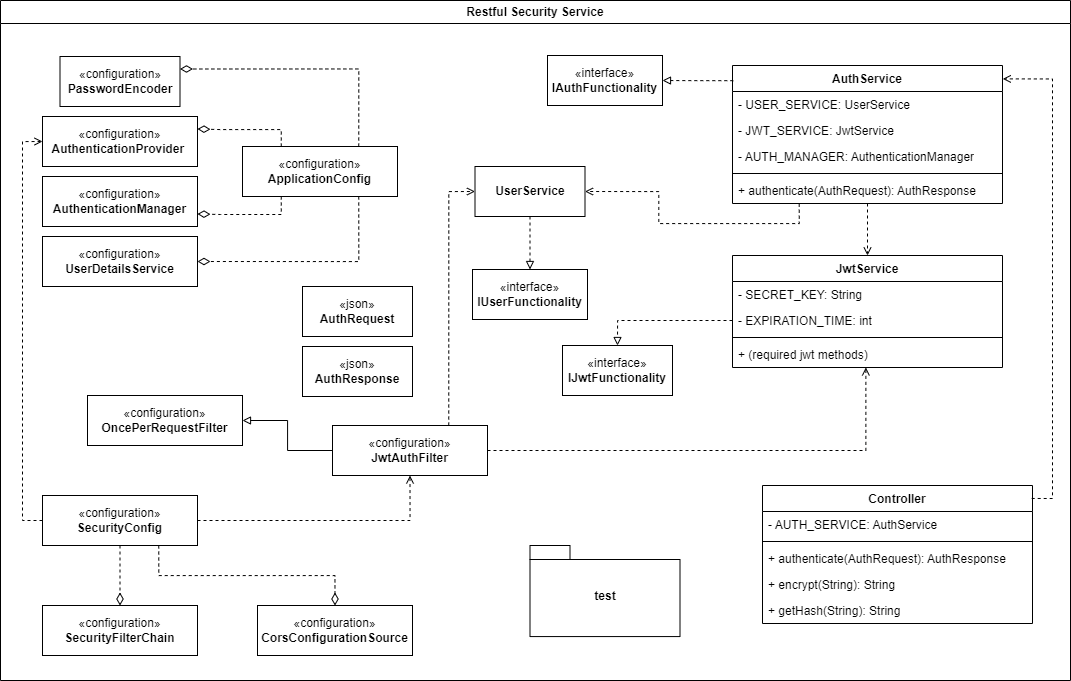

The diagram above was exported from draw.io. Its source (the exported page's mxGraphModel, read from the mxfile embedded in the PNG):
<mxGraphModel dx="1126" dy="785" grid="1" gridSize="10" guides="1" tooltips="1" connect="1" arrows="1" fold="1" page="1" pageScale="1" pageWidth="1100" pageHeight="850" math="0" shadow="0">
  <root>
    <mxCell id="0" />
    <mxCell id="1" parent="0" />
    <mxCell id="Uovh46UTTe6WOonXCwlF-132" value="Restful Security Service" style="swimlane;whiteSpace=wrap;html=1;startSize=23;" parent="1" vertex="1">
      <mxGeometry x="20" y="85" width="1070" height="680" as="geometry" />
    </mxCell>
    <mxCell id="wQ44f-bJAqMeGIP8EFis-25" value="test" style="shape=folder;fontStyle=1;spacingTop=10;tabWidth=40;tabHeight=14;tabPosition=left;html=1;whiteSpace=wrap;" parent="Uovh46UTTe6WOonXCwlF-132" vertex="1">
      <mxGeometry x="529.5" y="544.9999999999999" width="150" height="91.07" as="geometry" />
    </mxCell>
    <mxCell id="NYcZPSoy_YJI1oidksNC-1" value="«configuration»&lt;br&gt;&lt;b&gt;PasswordEncoder&lt;/b&gt;" style="html=1;whiteSpace=wrap;" vertex="1" parent="Uovh46UTTe6WOonXCwlF-132">
      <mxGeometry x="59.5" y="56" width="120" height="50" as="geometry" />
    </mxCell>
    <mxCell id="NYcZPSoy_YJI1oidksNC-2" value="«configuration»&lt;br&gt;&lt;b&gt;AuthenticationProvider&amp;nbsp;&lt;/b&gt;" style="html=1;whiteSpace=wrap;" vertex="1" parent="Uovh46UTTe6WOonXCwlF-132">
      <mxGeometry x="42" y="116" width="155" height="50" as="geometry" />
    </mxCell>
    <mxCell id="NYcZPSoy_YJI1oidksNC-3" value="«configuration»&lt;br&gt;&lt;b&gt;UserDetailsService&lt;/b&gt;" style="html=1;whiteSpace=wrap;" vertex="1" parent="Uovh46UTTe6WOonXCwlF-132">
      <mxGeometry x="42" y="236" width="155" height="50" as="geometry" />
    </mxCell>
    <mxCell id="NYcZPSoy_YJI1oidksNC-4" value="«configuration»&lt;br&gt;&lt;b&gt;AuthenticationManager&lt;/b&gt;" style="html=1;whiteSpace=wrap;" vertex="1" parent="Uovh46UTTe6WOonXCwlF-132">
      <mxGeometry x="42" y="176" width="155" height="50" as="geometry" />
    </mxCell>
    <mxCell id="NYcZPSoy_YJI1oidksNC-6" style="edgeStyle=orthogonalEdgeStyle;rounded=0;orthogonalLoop=1;jettySize=auto;html=1;entryX=1;entryY=0.25;entryDx=0;entryDy=0;exitX=0.75;exitY=0;exitDx=0;exitDy=0;endArrow=diamondThin;endFill=0;dashed=1;endSize=10;startSize=10;" edge="1" parent="Uovh46UTTe6WOonXCwlF-132" source="NYcZPSoy_YJI1oidksNC-5" target="NYcZPSoy_YJI1oidksNC-1">
      <mxGeometry relative="1" as="geometry" />
    </mxCell>
    <mxCell id="NYcZPSoy_YJI1oidksNC-7" style="edgeStyle=orthogonalEdgeStyle;rounded=0;orthogonalLoop=1;jettySize=auto;html=1;exitX=0.25;exitY=0;exitDx=0;exitDy=0;entryX=1;entryY=0.25;entryDx=0;entryDy=0;endArrow=diamondThin;endFill=0;dashed=1;endSize=10;startSize=10;" edge="1" parent="Uovh46UTTe6WOonXCwlF-132" source="NYcZPSoy_YJI1oidksNC-5" target="NYcZPSoy_YJI1oidksNC-2">
      <mxGeometry relative="1" as="geometry">
        <Array as="points">
          <mxPoint x="281" y="129" />
          <mxPoint x="220" y="129" />
        </Array>
      </mxGeometry>
    </mxCell>
    <mxCell id="NYcZPSoy_YJI1oidksNC-8" style="edgeStyle=orthogonalEdgeStyle;rounded=0;orthogonalLoop=1;jettySize=auto;html=1;exitX=0.25;exitY=1;exitDx=0;exitDy=0;entryX=1;entryY=0.75;entryDx=0;entryDy=0;endArrow=diamondThin;endFill=0;dashed=1;endSize=10;startSize=10;" edge="1" parent="Uovh46UTTe6WOonXCwlF-132" source="NYcZPSoy_YJI1oidksNC-5" target="NYcZPSoy_YJI1oidksNC-4">
      <mxGeometry relative="1" as="geometry">
        <Array as="points">
          <mxPoint x="281" y="214" />
          <mxPoint x="220" y="214" />
        </Array>
      </mxGeometry>
    </mxCell>
    <mxCell id="NYcZPSoy_YJI1oidksNC-9" style="edgeStyle=orthogonalEdgeStyle;rounded=0;orthogonalLoop=1;jettySize=auto;html=1;exitX=0.75;exitY=1;exitDx=0;exitDy=0;entryX=1;entryY=0.5;entryDx=0;entryDy=0;endArrow=diamondThin;endFill=0;dashed=1;endSize=10;startSize=10;" edge="1" parent="Uovh46UTTe6WOonXCwlF-132" source="NYcZPSoy_YJI1oidksNC-5" target="NYcZPSoy_YJI1oidksNC-3">
      <mxGeometry relative="1" as="geometry" />
    </mxCell>
    <mxCell id="NYcZPSoy_YJI1oidksNC-5" value="«configuration»&lt;br&gt;&lt;b&gt;ApplicationConfig&lt;/b&gt;" style="html=1;whiteSpace=wrap;" vertex="1" parent="Uovh46UTTe6WOonXCwlF-132">
      <mxGeometry x="242" y="146" width="155" height="50" as="geometry" />
    </mxCell>
    <mxCell id="NYcZPSoy_YJI1oidksNC-21" value="«json»&lt;br&gt;&lt;b&gt;AuthRequest&lt;/b&gt;" style="html=1;whiteSpace=wrap;" vertex="1" parent="Uovh46UTTe6WOonXCwlF-132">
      <mxGeometry x="302" y="286" width="110" height="50" as="geometry" />
    </mxCell>
    <mxCell id="NYcZPSoy_YJI1oidksNC-22" value="«json»&lt;br&gt;&lt;b&gt;AuthResponse&lt;/b&gt;" style="html=1;whiteSpace=wrap;" vertex="1" parent="Uovh46UTTe6WOonXCwlF-132">
      <mxGeometry x="302" y="346" width="110" height="50" as="geometry" />
    </mxCell>
    <mxCell id="NYcZPSoy_YJI1oidksNC-54" value="" style="edgeStyle=orthogonalEdgeStyle;rounded=0;orthogonalLoop=1;jettySize=auto;html=1;entryX=0.5;entryY=0;entryDx=0;entryDy=0;endArrow=open;endFill=0;dashed=1;" edge="1" parent="Uovh46UTTe6WOonXCwlF-132" source="NYcZPSoy_YJI1oidksNC-23" target="NYcZPSoy_YJI1oidksNC-36">
      <mxGeometry relative="1" as="geometry" />
    </mxCell>
    <mxCell id="NYcZPSoy_YJI1oidksNC-23" value="AuthService" style="swimlane;fontStyle=1;align=center;verticalAlign=top;childLayout=stackLayout;horizontal=1;startSize=26;horizontalStack=0;resizeParent=1;resizeParentMax=0;resizeLast=0;collapsible=1;marginBottom=0;whiteSpace=wrap;html=1;" vertex="1" parent="Uovh46UTTe6WOonXCwlF-132">
      <mxGeometry x="732" y="65" width="270" height="138" as="geometry" />
    </mxCell>
    <mxCell id="NYcZPSoy_YJI1oidksNC-24" value="- USER_SERVICE: UserService" style="text;strokeColor=none;fillColor=none;align=left;verticalAlign=top;spacingLeft=4;spacingRight=4;overflow=hidden;rotatable=0;points=[[0,0.5],[1,0.5]];portConstraint=eastwest;whiteSpace=wrap;html=1;" vertex="1" parent="NYcZPSoy_YJI1oidksNC-23">
      <mxGeometry y="26" width="270" height="26" as="geometry" />
    </mxCell>
    <mxCell id="NYcZPSoy_YJI1oidksNC-27" value="- JWT_SERVICE: JwtService" style="text;strokeColor=none;fillColor=none;align=left;verticalAlign=top;spacingLeft=4;spacingRight=4;overflow=hidden;rotatable=0;points=[[0,0.5],[1,0.5]];portConstraint=eastwest;whiteSpace=wrap;html=1;" vertex="1" parent="NYcZPSoy_YJI1oidksNC-23">
      <mxGeometry y="52" width="270" height="26" as="geometry" />
    </mxCell>
    <mxCell id="NYcZPSoy_YJI1oidksNC-28" value="- AUTH_MANAGER: AuthenticationManager" style="text;strokeColor=none;fillColor=none;align=left;verticalAlign=top;spacingLeft=4;spacingRight=4;overflow=hidden;rotatable=0;points=[[0,0.5],[1,0.5]];portConstraint=eastwest;whiteSpace=wrap;html=1;" vertex="1" parent="NYcZPSoy_YJI1oidksNC-23">
      <mxGeometry y="78" width="270" height="26" as="geometry" />
    </mxCell>
    <mxCell id="NYcZPSoy_YJI1oidksNC-25" value="" style="line;strokeWidth=1;fillColor=none;align=left;verticalAlign=middle;spacingTop=-1;spacingLeft=3;spacingRight=3;rotatable=0;labelPosition=right;points=[];portConstraint=eastwest;strokeColor=inherit;" vertex="1" parent="NYcZPSoy_YJI1oidksNC-23">
      <mxGeometry y="104" width="270" height="8" as="geometry" />
    </mxCell>
    <mxCell id="NYcZPSoy_YJI1oidksNC-26" value="+ authenticate(AuthRequest): AuthResponse" style="text;strokeColor=none;fillColor=none;align=left;verticalAlign=top;spacingLeft=4;spacingRight=4;overflow=hidden;rotatable=0;points=[[0,0.5],[1,0.5]];portConstraint=eastwest;whiteSpace=wrap;html=1;" vertex="1" parent="NYcZPSoy_YJI1oidksNC-23">
      <mxGeometry y="112" width="270" height="26" as="geometry" />
    </mxCell>
    <mxCell id="NYcZPSoy_YJI1oidksNC-50" value="" style="edgeStyle=orthogonalEdgeStyle;rounded=0;orthogonalLoop=1;jettySize=auto;html=1;endArrow=block;endFill=0;dashed=1;exitX=0;exitY=0.5;exitDx=0;exitDy=0;entryX=0.5;entryY=0;entryDx=0;entryDy=0;" edge="1" parent="Uovh46UTTe6WOonXCwlF-132" source="NYcZPSoy_YJI1oidksNC-38" target="NYcZPSoy_YJI1oidksNC-74">
      <mxGeometry relative="1" as="geometry">
        <mxPoint x="1062" y="311" as="targetPoint" />
      </mxGeometry>
    </mxCell>
    <mxCell id="NYcZPSoy_YJI1oidksNC-36" value="JwtService" style="swimlane;fontStyle=1;align=center;verticalAlign=top;childLayout=stackLayout;horizontal=1;startSize=26;horizontalStack=0;resizeParent=1;resizeParentMax=0;resizeLast=0;collapsible=1;marginBottom=0;whiteSpace=wrap;html=1;" vertex="1" parent="Uovh46UTTe6WOonXCwlF-132">
      <mxGeometry x="732" y="255" width="270" height="112" as="geometry" />
    </mxCell>
    <mxCell id="NYcZPSoy_YJI1oidksNC-37" value="- SECRET_KEY: String" style="text;strokeColor=none;fillColor=none;align=left;verticalAlign=top;spacingLeft=4;spacingRight=4;overflow=hidden;rotatable=0;points=[[0,0.5],[1,0.5]];portConstraint=eastwest;whiteSpace=wrap;html=1;" vertex="1" parent="NYcZPSoy_YJI1oidksNC-36">
      <mxGeometry y="26" width="270" height="26" as="geometry" />
    </mxCell>
    <mxCell id="NYcZPSoy_YJI1oidksNC-38" value="- EXPIRATION_TIME: int" style="text;strokeColor=none;fillColor=none;align=left;verticalAlign=top;spacingLeft=4;spacingRight=4;overflow=hidden;rotatable=0;points=[[0,0.5],[1,0.5]];portConstraint=eastwest;whiteSpace=wrap;html=1;" vertex="1" parent="NYcZPSoy_YJI1oidksNC-36">
      <mxGeometry y="52" width="270" height="26" as="geometry" />
    </mxCell>
    <mxCell id="NYcZPSoy_YJI1oidksNC-40" value="" style="line;strokeWidth=1;fillColor=none;align=left;verticalAlign=middle;spacingTop=-1;spacingLeft=3;spacingRight=3;rotatable=0;labelPosition=right;points=[];portConstraint=eastwest;strokeColor=inherit;" vertex="1" parent="NYcZPSoy_YJI1oidksNC-36">
      <mxGeometry y="78" width="270" height="8" as="geometry" />
    </mxCell>
    <mxCell id="NYcZPSoy_YJI1oidksNC-41" value="+ (required jwt methods)" style="text;strokeColor=none;fillColor=none;align=left;verticalAlign=top;spacingLeft=4;spacingRight=4;overflow=hidden;rotatable=0;points=[[0,0.5],[1,0.5]];portConstraint=eastwest;whiteSpace=wrap;html=1;" vertex="1" parent="NYcZPSoy_YJI1oidksNC-36">
      <mxGeometry y="86" width="270" height="26" as="geometry" />
    </mxCell>
    <mxCell id="NYcZPSoy_YJI1oidksNC-42" value="«interface»&lt;br&gt;&lt;b&gt;IAuthFunctionality&lt;/b&gt;" style="html=1;whiteSpace=wrap;" vertex="1" parent="Uovh46UTTe6WOonXCwlF-132">
      <mxGeometry x="547" y="55" width="115" height="50" as="geometry" />
    </mxCell>
    <mxCell id="NYcZPSoy_YJI1oidksNC-61" style="edgeStyle=orthogonalEdgeStyle;rounded=0;orthogonalLoop=1;jettySize=auto;html=1;exitX=0;exitY=0.5;exitDx=0;exitDy=0;entryX=1;entryY=0.5;entryDx=0;entryDy=0;endArrow=block;endFill=0;" edge="1" parent="Uovh46UTTe6WOonXCwlF-132" source="NYcZPSoy_YJI1oidksNC-45" target="NYcZPSoy_YJI1oidksNC-66">
      <mxGeometry relative="1" as="geometry">
        <mxPoint x="269.5" y="445" as="targetPoint" />
      </mxGeometry>
    </mxCell>
    <mxCell id="NYcZPSoy_YJI1oidksNC-62" style="edgeStyle=orthogonalEdgeStyle;rounded=0;orthogonalLoop=1;jettySize=auto;html=1;exitX=0.75;exitY=0;exitDx=0;exitDy=0;entryX=0;entryY=0.5;entryDx=0;entryDy=0;endArrow=open;endFill=0;dashed=1;" edge="1" parent="Uovh46UTTe6WOonXCwlF-132" source="NYcZPSoy_YJI1oidksNC-45" target="NYcZPSoy_YJI1oidksNC-35">
      <mxGeometry relative="1" as="geometry" />
    </mxCell>
    <mxCell id="NYcZPSoy_YJI1oidksNC-45" value="«configuration»&lt;br&gt;&lt;b&gt;JwtAuthFilter&lt;/b&gt;" style="html=1;whiteSpace=wrap;" vertex="1" parent="Uovh46UTTe6WOonXCwlF-132">
      <mxGeometry x="332" y="425" width="155" height="50" as="geometry" />
    </mxCell>
    <mxCell id="NYcZPSoy_YJI1oidksNC-64" style="edgeStyle=orthogonalEdgeStyle;rounded=0;orthogonalLoop=1;jettySize=auto;html=1;exitX=1;exitY=0.5;exitDx=0;exitDy=0;entryX=0.5;entryY=1;entryDx=0;entryDy=0;endArrow=open;endFill=0;dashed=1;" edge="1" parent="Uovh46UTTe6WOonXCwlF-132" source="NYcZPSoy_YJI1oidksNC-46" target="NYcZPSoy_YJI1oidksNC-45">
      <mxGeometry relative="1" as="geometry">
        <Array as="points">
          <mxPoint x="410" y="520" />
        </Array>
      </mxGeometry>
    </mxCell>
    <mxCell id="NYcZPSoy_YJI1oidksNC-65" style="edgeStyle=orthogonalEdgeStyle;rounded=0;orthogonalLoop=1;jettySize=auto;html=1;exitX=0;exitY=0.5;exitDx=0;exitDy=0;entryX=0;entryY=0.5;entryDx=0;entryDy=0;endArrow=open;endFill=0;dashed=1;" edge="1" parent="Uovh46UTTe6WOonXCwlF-132" source="NYcZPSoy_YJI1oidksNC-46" target="NYcZPSoy_YJI1oidksNC-2">
      <mxGeometry relative="1" as="geometry" />
    </mxCell>
    <mxCell id="NYcZPSoy_YJI1oidksNC-69" value="" style="edgeStyle=orthogonalEdgeStyle;rounded=0;orthogonalLoop=1;jettySize=auto;html=1;endArrow=diamondThin;endFill=0;dashed=1;endSize=10;startSize=10;" edge="1" parent="Uovh46UTTe6WOonXCwlF-132" source="NYcZPSoy_YJI1oidksNC-46" target="NYcZPSoy_YJI1oidksNC-67">
      <mxGeometry relative="1" as="geometry" />
    </mxCell>
    <mxCell id="NYcZPSoy_YJI1oidksNC-70" style="edgeStyle=orthogonalEdgeStyle;rounded=0;orthogonalLoop=1;jettySize=auto;html=1;exitX=0.75;exitY=1;exitDx=0;exitDy=0;entryX=0.5;entryY=0;entryDx=0;entryDy=0;endArrow=diamondThin;endFill=0;dashed=1;endSize=10;startSize=10;" edge="1" parent="Uovh46UTTe6WOonXCwlF-132" source="NYcZPSoy_YJI1oidksNC-46" target="NYcZPSoy_YJI1oidksNC-68">
      <mxGeometry relative="1" as="geometry" />
    </mxCell>
    <mxCell id="NYcZPSoy_YJI1oidksNC-46" value="«configuration»&lt;br&gt;&lt;b&gt;SecurityConfig&lt;/b&gt;" style="html=1;whiteSpace=wrap;" vertex="1" parent="Uovh46UTTe6WOonXCwlF-132">
      <mxGeometry x="42" y="495" width="155" height="50" as="geometry" />
    </mxCell>
    <mxCell id="NYcZPSoy_YJI1oidksNC-44" value="«interface»&lt;br&gt;&lt;b&gt;IUserFunctionality&lt;/b&gt;" style="html=1;whiteSpace=wrap;" vertex="1" parent="Uovh46UTTe6WOonXCwlF-132">
      <mxGeometry x="472" y="269" width="115" height="50" as="geometry" />
    </mxCell>
    <mxCell id="NYcZPSoy_YJI1oidksNC-53" value="" style="edgeStyle=orthogonalEdgeStyle;rounded=0;orthogonalLoop=1;jettySize=auto;html=1;endArrow=block;endFill=0;dashed=1;" edge="1" parent="Uovh46UTTe6WOonXCwlF-132" source="NYcZPSoy_YJI1oidksNC-35" target="NYcZPSoy_YJI1oidksNC-44">
      <mxGeometry relative="1" as="geometry" />
    </mxCell>
    <mxCell id="NYcZPSoy_YJI1oidksNC-35" value="&lt;b&gt;UserService&lt;/b&gt;" style="html=1;whiteSpace=wrap;" vertex="1" parent="Uovh46UTTe6WOonXCwlF-132">
      <mxGeometry x="474.5" y="166" width="110" height="50" as="geometry" />
    </mxCell>
    <mxCell id="NYcZPSoy_YJI1oidksNC-55" style="edgeStyle=orthogonalEdgeStyle;rounded=0;orthogonalLoop=1;jettySize=auto;html=1;exitX=0.247;exitY=1.007;exitDx=0;exitDy=0;entryX=1;entryY=0.5;entryDx=0;entryDy=0;exitPerimeter=0;endArrow=open;endFill=0;dashed=1;" edge="1" parent="Uovh46UTTe6WOonXCwlF-132" source="NYcZPSoy_YJI1oidksNC-26" target="NYcZPSoy_YJI1oidksNC-35">
      <mxGeometry relative="1" as="geometry" />
    </mxCell>
    <mxCell id="NYcZPSoy_YJI1oidksNC-63" style="edgeStyle=orthogonalEdgeStyle;rounded=0;orthogonalLoop=1;jettySize=auto;html=1;exitX=1;exitY=0.5;exitDx=0;exitDy=0;entryX=0.494;entryY=0.997;entryDx=0;entryDy=0;entryPerimeter=0;endArrow=open;endFill=0;dashed=1;" edge="1" parent="Uovh46UTTe6WOonXCwlF-132" source="NYcZPSoy_YJI1oidksNC-45" target="NYcZPSoy_YJI1oidksNC-41">
      <mxGeometry relative="1" as="geometry" />
    </mxCell>
    <mxCell id="NYcZPSoy_YJI1oidksNC-66" value="«configuration»&lt;br&gt;&lt;b&gt;OncePerRequestFilter&lt;/b&gt;" style="html=1;whiteSpace=wrap;" vertex="1" parent="Uovh46UTTe6WOonXCwlF-132">
      <mxGeometry x="87" y="395" width="155" height="50" as="geometry" />
    </mxCell>
    <mxCell id="NYcZPSoy_YJI1oidksNC-67" value="«configuration»&lt;br&gt;&lt;b&gt;SecurityFilterChain&lt;/b&gt;" style="html=1;whiteSpace=wrap;" vertex="1" parent="Uovh46UTTe6WOonXCwlF-132">
      <mxGeometry x="42" y="605" width="155" height="50" as="geometry" />
    </mxCell>
    <mxCell id="NYcZPSoy_YJI1oidksNC-68" value="«configuration»&lt;br&gt;&lt;b&gt;CorsConfigurationSource&lt;/b&gt;" style="html=1;whiteSpace=wrap;" vertex="1" parent="Uovh46UTTe6WOonXCwlF-132">
      <mxGeometry x="257" y="605" width="155" height="50" as="geometry" />
    </mxCell>
    <mxCell id="NYcZPSoy_YJI1oidksNC-73" style="edgeStyle=orthogonalEdgeStyle;rounded=0;orthogonalLoop=1;jettySize=auto;html=1;exitX=0.003;exitY=0.11;exitDx=0;exitDy=0;entryX=1;entryY=0.5;entryDx=0;entryDy=0;exitPerimeter=0;endArrow=block;endFill=0;dashed=1;" edge="1" parent="Uovh46UTTe6WOonXCwlF-132" source="NYcZPSoy_YJI1oidksNC-23" target="NYcZPSoy_YJI1oidksNC-42">
      <mxGeometry relative="1" as="geometry" />
    </mxCell>
    <mxCell id="NYcZPSoy_YJI1oidksNC-74" value="«interface»&lt;br&gt;&lt;b&gt;IJwtFunctionality&lt;/b&gt;" style="html=1;whiteSpace=wrap;" vertex="1" parent="Uovh46UTTe6WOonXCwlF-132">
      <mxGeometry x="562" y="345" width="110" height="50" as="geometry" />
    </mxCell>
    <mxCell id="NYcZPSoy_YJI1oidksNC-89" value="Controller" style="swimlane;fontStyle=1;align=center;verticalAlign=top;childLayout=stackLayout;horizontal=1;startSize=26;horizontalStack=0;resizeParent=1;resizeParentMax=0;resizeLast=0;collapsible=1;marginBottom=0;whiteSpace=wrap;html=1;" vertex="1" parent="Uovh46UTTe6WOonXCwlF-132">
      <mxGeometry x="762" y="485" width="270" height="138" as="geometry" />
    </mxCell>
    <mxCell id="NYcZPSoy_YJI1oidksNC-90" value="- AUTH_SERVICE: AuthService" style="text;strokeColor=none;fillColor=none;align=left;verticalAlign=top;spacingLeft=4;spacingRight=4;overflow=hidden;rotatable=0;points=[[0,0.5],[1,0.5]];portConstraint=eastwest;whiteSpace=wrap;html=1;" vertex="1" parent="NYcZPSoy_YJI1oidksNC-89">
      <mxGeometry y="26" width="270" height="26" as="geometry" />
    </mxCell>
    <mxCell id="NYcZPSoy_YJI1oidksNC-93" value="" style="line;strokeWidth=1;fillColor=none;align=left;verticalAlign=middle;spacingTop=-1;spacingLeft=3;spacingRight=3;rotatable=0;labelPosition=right;points=[];portConstraint=eastwest;strokeColor=inherit;" vertex="1" parent="NYcZPSoy_YJI1oidksNC-89">
      <mxGeometry y="52" width="270" height="8" as="geometry" />
    </mxCell>
    <mxCell id="NYcZPSoy_YJI1oidksNC-94" value="+ authenticate(AuthRequest): AuthResponse" style="text;strokeColor=none;fillColor=none;align=left;verticalAlign=top;spacingLeft=4;spacingRight=4;overflow=hidden;rotatable=0;points=[[0,0.5],[1,0.5]];portConstraint=eastwest;whiteSpace=wrap;html=1;" vertex="1" parent="NYcZPSoy_YJI1oidksNC-89">
      <mxGeometry y="60" width="270" height="26" as="geometry" />
    </mxCell>
    <mxCell id="NYcZPSoy_YJI1oidksNC-96" value="+ encrypt(String): String" style="text;strokeColor=none;fillColor=none;align=left;verticalAlign=top;spacingLeft=4;spacingRight=4;overflow=hidden;rotatable=0;points=[[0,0.5],[1,0.5]];portConstraint=eastwest;whiteSpace=wrap;html=1;" vertex="1" parent="NYcZPSoy_YJI1oidksNC-89">
      <mxGeometry y="86" width="270" height="26" as="geometry" />
    </mxCell>
    <mxCell id="NYcZPSoy_YJI1oidksNC-95" value="+ getHash(String): String" style="text;strokeColor=none;fillColor=none;align=left;verticalAlign=top;spacingLeft=4;spacingRight=4;overflow=hidden;rotatable=0;points=[[0,0.5],[1,0.5]];portConstraint=eastwest;whiteSpace=wrap;html=1;" vertex="1" parent="NYcZPSoy_YJI1oidksNC-89">
      <mxGeometry y="112" width="270" height="26" as="geometry" />
    </mxCell>
    <mxCell id="NYcZPSoy_YJI1oidksNC-97" style="edgeStyle=orthogonalEdgeStyle;rounded=0;orthogonalLoop=1;jettySize=auto;html=1;entryX=1.001;entryY=0.097;entryDx=0;entryDy=0;entryPerimeter=0;exitX=0.997;exitY=0.094;exitDx=0;exitDy=0;exitPerimeter=0;endArrow=open;endFill=0;dashed=1;" edge="1" parent="Uovh46UTTe6WOonXCwlF-132" source="NYcZPSoy_YJI1oidksNC-89" target="NYcZPSoy_YJI1oidksNC-23">
      <mxGeometry relative="1" as="geometry" />
    </mxCell>
  </root>
</mxGraphModel>